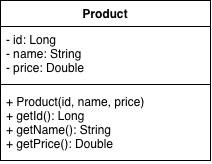

The diagram above was exported from draw.io. Its source (the exported page's mxGraphModel, read from the mxfile embedded in the PNG):
<mxGraphModel dx="905" dy="755" grid="1" gridSize="10" guides="1" tooltips="1" connect="1" arrows="1" fold="1" page="1" pageScale="1" pageWidth="827" pageHeight="1169" math="0" shadow="0">
  <root>
    <mxCell id="0" />
    <mxCell id="1" parent="0" />
    <mxCell id="xmPrboy8BDEZSO-6ELRb-1" parent="1" style="swimlane;fontStyle=1;align=center;verticalAlign=top;childLayout=stackLayout;horizontal=1;startSize=26;horizontalStack=0;resizeParent=1;resizeParentMax=0;resizeLast=0;collapsible=1;marginBottom=0;whiteSpace=wrap;html=1;" value="Product" vertex="1">
      <mxGeometry height="160" width="210" x="330" y="350" as="geometry" />
    </mxCell>
    <mxCell id="xmPrboy8BDEZSO-6ELRb-2" parent="xmPrboy8BDEZSO-6ELRb-1" style="text;strokeColor=none;fillColor=none;align=left;verticalAlign=top;spacingLeft=4;spacingRight=4;overflow=hidden;rotatable=0;points=[[0,0.5],[1,0.5]];portConstraint=eastwest;whiteSpace=wrap;html=1;" value="- id: Long&lt;div&gt;&lt;div&gt;- name: String&lt;/div&gt;&lt;div&gt;- price: Double&lt;/div&gt;&lt;/div&gt;" vertex="1">
      <mxGeometry height="54" width="210" y="26" as="geometry" />
    </mxCell>
    <mxCell id="xmPrboy8BDEZSO-6ELRb-3" parent="xmPrboy8BDEZSO-6ELRb-1" style="line;strokeWidth=1;fillColor=none;align=left;verticalAlign=middle;spacingTop=-1;spacingLeft=3;spacingRight=3;rotatable=0;labelPosition=right;points=[];portConstraint=eastwest;strokeColor=inherit;" value="" vertex="1">
      <mxGeometry height="8" width="210" y="80" as="geometry" />
    </mxCell>
    <mxCell id="xmPrboy8BDEZSO-6ELRb-4" parent="xmPrboy8BDEZSO-6ELRb-1" style="text;strokeColor=none;fillColor=none;align=left;verticalAlign=top;spacingLeft=4;spacingRight=4;overflow=hidden;rotatable=0;points=[[0,0.5],[1,0.5]];portConstraint=eastwest;whiteSpace=wrap;html=1;" value="+ Product(id, name, price)&lt;div&gt;+ getId(): Long&lt;/div&gt;&lt;div&gt;+ getName(): String&lt;/div&gt;&lt;div&gt;+ getPrice(): Double&lt;/div&gt;" vertex="1">
      <mxGeometry height="72" width="210" y="88" as="geometry" />
    </mxCell>
  </root>
</mxGraphModel>